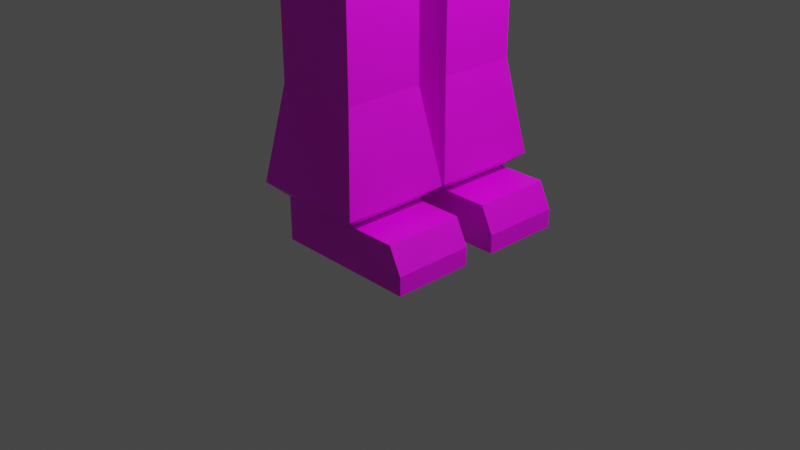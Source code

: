 # Source: Ludzik4-textured-1.blend  (saved by Blender 2.92.15; exported with 4.5.12 LTS)
import bpy
from mathutils import Matrix  # noqa: F401  (used for matrix-valued properties, if any)

bpy.ops.wm.read_factory_settings(use_empty=True)
scene = bpy.context.scene
scene.name = 'Scene'

# ---- collections
col_collection = bpy.data.collections.new('Collection'); scene.collection.children.link(col_collection)

# ---- images (referenced by path relative to the original .blend; pixels are not part of the script)
import os
ASSET_DIR = os.environ.get("B2B_ASSET_DIR", "")  # directory of the original .blend (textures are referenced by path, not embedded)
HERE = os.path.dirname(os.path.abspath(__file__))  # packed textures are extracted next to this script under _unpacked/

def load_image(name, relpath, width, height, colorspace="sRGB"):
    """Load a texture the original file referenced (path relative to the .blend, or extracted next to this script)."""
    p = next((c for c in (os.path.join(HERE, relpath), os.path.join(ASSET_DIR, relpath)) if relpath and os.path.exists(c)), "")
    if p:
        img = bpy.data.images.load(p, check_existing=True)
        img.name = name
    else:  # same state as the original file: an image datablock whose file is absent (Cycles renders it pink)
        img = bpy.data.images.new(name, width, height)
        img.source = "FILE"
        img.filepath = "//" + (relpath or name)
    img.colorspace_settings.name = colorspace
    return img
img_pallet_png = load_image('pallet.png', 'pallet.png', 1024, 1024, 'sRGB')

# ---- materials (node trees are filled in below, after node groups)
mat_material = bpy.data.materials.new('Material')
mat_material.alpha_threshold = 0.0
mat_material.use_transparent_shadow = False
mat_material.line_color = (0.0, 0.0, 0.0, 1.0)

# ---- material node trees
mat_material.use_nodes = True; mat_material.node_tree.nodes.clear()
_N = mat_material.node_tree.nodes; _L = mat_material.node_tree.links
n0 = _N.new('ShaderNodeOutputMaterial'); n0.name = 'Material Output'; n0.location = (300, 300)
n1 = _N.new('ShaderNodeBsdfPrincipled'); n1.name = 'Principled BSDF'; n1.location = (10, 300)
n1.distribution = 'GGX'
n1.subsurface_method = 'BURLEY'
n1.inputs[2].default_value = 0.4
n1.inputs[3].default_value = 1.45
n1.inputs[27].default_value = (0.0, 0.0, 0.0, 1.0)
n1.inputs[28].default_value = 1.0
n2 = _N.new('ShaderNodeTexImage'); n2.name = 'Image Texture'; n2.location = (-376, 150)
n2.image = img_pallet_png
n2.interpolation = 'Closest'
_L.new(n1.outputs[0], n0.inputs[0])
_L.new(n2.outputs[0], n1.inputs[0])
n0.is_active_output = True

# ---- world
world_world = bpy.data.worlds.new('World'); scene.world = world_world
world_world.use_nodes = True; world_world.node_tree.nodes.clear()
_N = world_world.node_tree.nodes; _L = world_world.node_tree.links
n0 = _N.new('ShaderNodeOutputWorld'); n0.name = 'World Output'; n0.location = (300, 300)
n1 = _N.new('ShaderNodeBackground'); n1.name = 'Background'; n1.location = (10, 300)
n1.inputs[0].default_value = (0.05088, 0.05088, 0.05088, 1.0)
_L.new(n1.outputs[0], n0.inputs[0])
n0.is_active_output = True
world_world.color = (0.05088, 0.05088, 0.05088)
world_world.use_sun_shadow = False
world_world.sun_shadow_jitter_overblur = 0.0

# ---- cameras
cam_camera = bpy.data.cameras.new('Camera')
cam_camera.clip_end = 100.0
cam_camera.ortho_scale = 7.314

# ---- lights
light_light = bpy.data.lights.new('Light', 'POINT')
light_light.transmission_factor = 0.0
light_light.energy = 1000.0
light_light.shadow_soft_size = 0.1
light_light.shadow_maximum_resolution = 0.006
light_light.use_absolute_resolution = True

# ---- meshes
me_cube = bpy.data.meshes.new('Cube')
me_cube.from_pydata([(1.0, 1.0, 0.9109), (1.0, 1.0, -1.0), (-1.0, 1.0, 0.9109), (-1.0, 1.0, -1.0), (-1.105, 0.0, -1.0), (1.179, 0.0, 0.9109), (-1.0, 0.0, 0.9109), (1.108, 0.0, -1.0), (0.8089, 0.1583, -1.325), (-0.7961, 0.1583, -1.325), (1.0, 0.0, -1.126), (-1.0, 0.0, -1.126), (0.4498, 1.032, -1.579), (-0.4498, 1.032, -1.579), (0.4498, 0.1808, -1.578), (-0.4498, 0.1808, -1.578), (0.4498, 1.028, -3.139), (-0.4498, 1.028, -3.139), (0.4498, 0.1769, -3.137), (-0.4498, 0.1769, -3.137), (0.4498, 1.028, -3.265), (-0.4498, 1.028, -3.265), (0.4498, 0.1767, -3.264), (-0.4498, 0.1767, -3.264), (0.4498, 1.027, -3.437), (-0.4498, 1.027, -3.437), (0.4498, 0.1763, -3.435), (-0.4498, 0.1763, -3.435), (0.4498, 1.023, -5.568), (-0.4498, 1.023, -5.568), (0.4498, 0.1721, -5.566), (-0.4498, 0.1721, -5.566), (0.4498, 1.022, -6.034), (-0.4498, 1.022, -6.034), (0.4498, 0.1711, -6.032), (-0.4498, 0.1711, -6.032), (0.966, 1.023, -5.568), (0.966, 0.1721, -5.566), (0.966, 1.022, -6.034), (0.966, 0.1711, -6.032), (1.101, 1.023, -5.838), (1.101, 0.1721, -5.836), (1.101, 1.022, -6.034), (1.101, 0.1711, -6.032), (-0.9212, 0.0, 1.678), (-0.8901, 0.8359, 1.76), (0.8986, 0.8845, 1.76), (1.0, 0.0, 1.678), (-0.4457, 1.305, 0.9109), (0.4457, 1.305, 0.9109), (-0.4457, 1.305, 1.678), (0.4457, 1.305, 1.678), (-0.4457, 3.847, 0.9109), (0.4457, 3.847, 0.9109), (-0.4457, 3.847, 1.678), (0.4457, 3.847, 1.678), (-0.4457, 3.974, 0.9109), (0.4457, 3.974, 0.9109), (-0.4457, 3.974, 1.678), (0.4457, 3.974, 1.678), (-0.4457, 4.128, 0.9109), (0.4457, 4.128, 0.9109), (-0.4457, 4.128, 1.678), (0.4457, 4.128, 1.678), (-0.4457, 5.886, 0.9109), (0.4457, 5.886, 0.9109), (-0.4457, 5.886, 1.678), (0.4457, 5.886, 1.678), (-0.5793, 6.0, 0.7958), (0.5793, 6.0, 0.7958), (-0.5793, 6.0, 1.793), (0.5793, 6.0, 1.793), (-0.5793, 7.178, 0.7958), (0.5793, 7.178, 0.7958), (-0.5793, 7.178, 1.793), (0.5793, 7.178, 1.793), (-0.4688, 7.417, 0.891), (0.4688, 7.417, 0.891), (-0.4688, 7.417, 1.698), (0.4688, 7.417, 1.698), (-0.5278, 0.0, 1.897), (-0.5278, 0.7639, 1.897), (0.5278, 0.7639, 1.897), (0.5278, 0.0, 1.897), (-0.5278, 0.0, 2.139), (-0.5278, 0.7639, 2.139), (0.5278, 0.7639, 2.139), (0.5278, 0.0, 2.139), (-1.799, 0.0, 2.522), (-1.799, 1.914, 2.522), (1.799, 1.914, 2.522), (1.799, 0.0, 2.522), (-2.626, 0.0, 3.069), (-2.626, 2.393, 3.069), (2.626, 2.393, 3.069), (2.626, 0.0, 3.069), (-2.626, 0.0, 6.038), (-2.626, 2.393, 6.038), (2.626, 2.393, 6.038), (2.626, 0.0, 6.038), (-2.401, 0.0, 6.581), (-2.401, 2.29, 6.581), (2.401, 2.29, 6.581), (2.401, 0.0, 6.581), (-1.432, 0.0, 7.092), (-1.432, 1.828, 7.092), (1.432, 1.828, 7.092), (1.432, 0.0, 7.092), (-0.3816, 2.393, 3.582), (0.3816, 2.393, 3.582), (-0.3816, 2.393, 5.526), (0.3816, 2.393, 5.526), (-0.3816, 2.882, 3.582), (0.3816, 2.882, 3.582), (-0.3816, 2.882, 5.526), (0.3816, 2.882, 5.526), (-0.3816, 3.499, 3.582), (0.3816, 3.499, 3.582), (-0.3816, 3.84, 5.526), (0.3816, 3.84, 5.526), (-0.3816, 3.7, 6.03), (0.3816, 3.7, 6.03), (-0.3816, 3.84, 6.03), (0.3816, 3.84, 6.03), (2.626, 2.393, 3.069), (2.626, 0.0, 3.069), (2.626, 2.393, 6.038), (2.626, 0.0, 6.038), (2.626, 1.917, 4.689), (2.626, 0.4761, 4.689), (2.626, 1.917, 5.479), (2.626, 0.4761, 5.479), (3.021, 1.917, 4.689), (3.021, 0.4761, 4.689), (3.021, 0.4761, 5.479), (3.021, 1.917, 5.479), (-0.6138, 0.01728, -5.421), (0.6138, 0.01728, -5.421), (0.6138, 1.179, -5.423), (-0.6138, 1.179, -5.423), (0.4498, 0.1744, -4.414), (0.4498, 1.025, -4.415), (-0.4498, 1.025, -4.415), (-0.4498, 0.1744, -4.414), (2.626, 1.066, 4.689), (2.626, 1.066, 5.479), (3.021, 1.066, 4.689), (3.021, 1.066, 5.479)], [], [(4, 6, 2, 3), (3, 2, 0, 1), (1, 0, 5, 7), (3, 1, 12, 13), (6, 5, 47, 44), (9, 8, 10, 11), (1, 7, 10, 8), (4, 3, 9, 11), (15, 13, 17, 19), (1, 8, 14, 12), (8, 9, 15, 14), (9, 3, 13, 15), (16, 18, 22, 20), (14, 15, 19, 18), (12, 14, 18, 16), (13, 12, 16, 17), (23, 21, 25, 27), (17, 16, 20, 21), (19, 17, 21, 23), (18, 19, 23, 22), (137, 136, 31, 30), (22, 23, 27, 26), (20, 22, 26, 24), (21, 20, 24, 25), (28, 30, 37, 36), (138, 137, 30, 28), (139, 138, 28, 29), (136, 139, 29, 31), (33, 32, 34, 35), (29, 28, 32, 33), (31, 29, 33, 35), (30, 31, 35, 34), (37, 39, 43, 41), (32, 28, 36, 38), (30, 34, 39, 37), (34, 32, 38, 39), (40, 41, 43, 42), (36, 37, 41, 40), (38, 36, 40, 42), (39, 38, 42, 43), (44, 47, 83, 80), (5, 0, 46, 47), (2, 6, 44, 45), (45, 46, 51, 50), (51, 49, 53, 55), (46, 0, 49, 51), (0, 2, 48, 49), (2, 45, 50, 48), (53, 52, 56, 57), (49, 48, 52, 53), (48, 50, 54, 52), (50, 51, 55, 54), (56, 58, 62, 60), (52, 54, 58, 56), (54, 55, 59, 58), (55, 53, 57, 59), (63, 61, 65, 67), (58, 59, 63, 62), (59, 57, 61, 63), (57, 56, 60, 61), (64, 66, 70, 68), (61, 60, 64, 65), (60, 62, 66, 64), (62, 63, 67, 66), (70, 71, 75, 74), (66, 67, 71, 70), (67, 65, 69, 71), (65, 64, 68, 69), (75, 73, 77, 79), (71, 69, 73, 75), (69, 68, 72, 73), (68, 70, 74, 72), (77, 76, 78, 79), (73, 72, 76, 77), (72, 74, 78, 76), (74, 75, 79, 78), (83, 82, 86, 87), (46, 45, 81, 82), (47, 46, 82, 83), (45, 44, 80, 81), (87, 86, 90, 91), (81, 80, 84, 85), (80, 83, 87, 84), (82, 81, 85, 86), (88, 91, 95, 92), (85, 84, 88, 89), (84, 87, 91, 88), (86, 85, 89, 90), (95, 94, 98, 99), (90, 89, 93, 94), (91, 90, 94, 95), (89, 88, 92, 93), (97, 96, 100, 101), (93, 92, 96, 97), (92, 95, 99, 96), (94, 93, 97, 98), (100, 103, 107, 104), (96, 99, 103, 100), (98, 97, 101, 102), (99, 98, 102, 103), (106, 105, 104, 107), (102, 101, 105, 106), (103, 102, 106, 107), (101, 100, 104, 105), (109, 111, 110, 108), (114, 115, 121, 120), (108, 110, 114, 112), (110, 111, 115, 114), (111, 109, 113, 115), (109, 108, 112, 113), (117, 116, 118, 119), (115, 113, 117, 119), (113, 112, 116, 117), (112, 114, 118, 116), (120, 121, 123, 122), (115, 119, 123, 121), (118, 114, 120, 122), (119, 118, 122, 123), (125, 124, 126, 127), (144, 145, 130, 128), (146, 132, 135, 147), (128, 130, 135, 132), (144, 128, 132, 146), (131, 129, 133, 134), (145, 131, 134, 147), (143, 142, 139, 136), (142, 141, 138, 139), (141, 140, 137, 138), (140, 143, 136, 137), (26, 27, 143, 140), (24, 26, 140, 141), (25, 24, 141, 142), (27, 25, 142, 143), (130, 145, 147, 135), (129, 144, 146, 133), (133, 146, 147, 134), (129, 131, 145, 144)])
_uv = me_cube.uv_layers.new(name='UVMap')
_uv.uv.foreach_set('vector', [0.74, 0.375, 0.74, 0.375, 0.74, 0.375, 0.74, 0.375, 0.74, 0.375, 0.74, 0.375, 0.74, 0.375, 0.74, 0.375, 0.74, 0.375, 0.74, 0.375, 0.74, 0.375, 0.74, 0.375, 0.1908, 0.375, 0.1908, 0.375, 0.1908, 0.375, 0.1908, 0.375, 0.0, 0.0, 0.0, 0.0, 0.0, 0.0, 0.0, 0.0, 0.1908, 0.375, 0.1908, 0.375, 0.1908, 0.375, 0.1908, 0.375, 0.1908, 0.375, 0.1908, 0.375, 0.1908, 0.375, 0.1908, 0.375, 0.1908, 0.375, 0.1908, 0.375, 0.1908, 0.375, 0.1908, 0.375, 0.1908, 0.375, 0.1908, 0.375, 0.1908, 0.375, 0.1908, 0.375, 0.1908, 0.375, 0.1908, 0.375, 0.1908, 0.375, 0.1908, 0.375, 0.1908, 0.375, 0.1908, 0.375, 0.1908, 0.375, 0.1908, 0.375, 0.1908, 0.375, 0.1908, 0.375, 0.1908, 0.375, 0.1908, 0.375, 0.1908, 0.375, 0.1908, 0.375, 0.1908, 0.375, 0.1908, 0.375, 0.1908, 0.375, 0.1908, 0.375, 0.1908, 0.375, 0.1908, 0.375, 0.1908, 0.375, 0.1908, 0.375, 0.1908, 0.375, 0.1908, 0.375, 0.1908, 0.375, 0.1908, 0.375, 0.1908, 0.375, 0.1908, 0.375, 0.1908, 0.375, 0.1908, 0.375, 0.1908, 0.375, 0.1908, 0.375, 0.1908, 0.375, 0.1908, 0.375, 0.1908, 0.375, 0.1908, 0.375, 0.1908, 0.375, 0.1908, 0.375, 0.1908, 0.375, 0.1908, 0.375, 0.1908, 0.375, 0.1908, 0.375, 0.1908, 0.375, 0.1908, 0.375, 0.1908, 0.375, 0.1908, 0.375, 0.1908, 0.375, 0.1908, 0.375, 0.1908, 0.375, 0.1908, 0.375, 0.1908, 0.375, 0.1908, 0.375, 0.1908, 0.375, 0.1908, 0.375, 0.1908, 0.375, 0.1908, 0.375, 0.1908, 0.375, 0.1908, 0.375, 0.1908, 0.375, 0.1908, 0.375, 0.6708, 0.375, 0.6708, 0.375, 0.6708, 0.375, 0.6708, 0.375, 0.1908, 0.375, 0.1908, 0.375, 0.1908, 0.375, 0.1908, 0.375, 0.1908, 0.375, 0.1908, 0.375, 0.1908, 0.375, 0.1908, 0.375, 0.1908, 0.375, 0.1908, 0.375, 0.1908, 0.375, 0.1908, 0.375, 0.2277, 0.375, 0.2277, 0.375, 0.2277, 0.375, 0.2277, 0.375, 0.2277, 0.375, 0.2277, 0.375, 0.2277, 0.375, 0.2277, 0.375, 0.2277, 0.375, 0.2277, 0.375, 0.2277, 0.375, 0.2277, 0.375, 0.2277, 0.375, 0.2277, 0.375, 0.2277, 0.375, 0.2277, 0.375, 0.2277, 0.375, 0.2277, 0.375, 0.2277, 0.375, 0.2277, 0.375, 0.2277, 0.375, 0.2277, 0.375, 0.2277, 0.375, 0.2277, 0.375, 0.2277, 0.375, 0.2277, 0.375, 0.2277, 0.375, 0.2277, 0.375, 0.2277, 0.375, 0.2277, 0.375, 0.2277, 0.375, 0.2277, 0.375, 0.2277, 0.375, 0.2277, 0.375, 0.2277, 0.375, 0.2277, 0.375, 0.2277, 0.375, 0.2277, 0.375, 0.2277, 0.375, 0.2277, 0.375, 0.2277, 0.375, 0.2277, 0.375, 0.2277, 0.375, 0.2277, 0.375, 0.2277, 0.375, 0.2277, 0.375, 0.2277, 0.375, 0.2277, 0.375, 0.0, 0.0, 0.0, 0.0, 0.0, 0.0, 0.0, 0.0, 0.74, 0.375, 0.74, 0.375, 0.74, 0.375, 0.74, 0.375, 0.74, 0.375, 0.74, 0.375, 0.74, 0.375, 0.74, 0.375, 0.74, 0.375, 0.74, 0.375, 0.74, 0.375, 0.74, 0.375, 0.74, 0.375, 0.74, 0.375, 0.74, 0.375, 0.74, 0.375, 0.74, 0.375, 0.74, 0.375, 0.74, 0.375, 0.74, 0.375, 0.74, 0.375, 0.74, 0.375, 0.74, 0.375, 0.74, 0.375, 0.74, 0.375, 0.74, 0.375, 0.74, 0.375, 0.74, 0.375, 0.74, 0.375, 0.74, 0.375, 0.74, 0.375, 0.74, 0.375, 0.74, 0.375, 0.74, 0.375, 0.74, 0.375, 0.74, 0.375, 0.74, 0.375, 0.74, 0.375, 0.74, 0.375, 0.74, 0.375, 0.74, 0.375, 0.74, 0.375, 0.74, 0.375, 0.74, 0.375, 0.74, 0.375, 0.74, 0.375, 0.74, 0.375, 0.74, 0.375, 0.74, 0.375, 0.74, 0.375, 0.74, 0.375, 0.74, 0.375, 0.74, 0.375, 0.74, 0.375, 0.74, 0.375, 0.74, 0.375, 0.74, 0.375, 0.74, 0.375, 0.74, 0.375, 0.74, 0.375, 0.74, 0.375, 0.74, 0.375, 0.74, 0.375, 0.74, 0.375, 0.74, 0.375, 0.74, 0.375, 0.74, 0.375, 0.74, 0.375, 0.74, 0.375, 0.74, 0.375, 0.74, 0.375, 0.74, 0.375, 0.74, 0.375, 0.74, 0.375, 0.74, 0.375, 0.74, 0.375, 0.6708, 0.375, 0.6708, 0.375, 0.6708, 0.375, 0.6708, 0.375, 0.74, 0.375, 0.74, 0.375, 0.74, 0.375, 0.74, 0.375, 0.74, 0.375, 0.74, 0.375, 0.74, 0.375, 0.74, 0.375, 0.74, 0.375, 0.74, 0.375, 0.74, 0.375, 0.74, 0.375, 0.6708, 0.375, 0.6708, 0.375, 0.6708, 0.375, 0.6708, 0.375, 0.6708, 0.375, 0.6708, 0.375, 0.6708, 0.375, 0.6708, 0.375, 0.6708, 0.375, 0.6708, 0.375, 0.6708, 0.375, 0.6708, 0.375, 0.6708, 0.375, 0.6708, 0.375, 0.6708, 0.375, 0.6708, 0.375, 0.6708, 0.375, 0.6708, 0.375, 0.6708, 0.375, 0.6708, 0.375, 0.6708, 0.375, 0.6708, 0.375, 0.6708, 0.375, 0.6708, 0.375, 0.6708, 0.375, 0.6708, 0.375, 0.6708, 0.375, 0.6708, 0.375, 0.6708, 0.375, 0.6708, 0.375, 0.6708, 0.375, 0.6708, 0.375, 0.6708, 0.375, 0.6708, 0.375, 0.6708, 0.375, 0.6708, 0.375, 0.6708, 0.375, 0.6708, 0.375, 0.6708, 0.375, 0.6708, 0.375, 0.6708, 0.375, 0.6708, 0.375, 0.6708, 0.375, 0.6708, 0.375, 0.6708, 0.375, 0.6708, 0.375, 0.6708, 0.375, 0.6708, 0.375, 0.6708, 0.375, 0.6708, 0.375, 0.6708, 0.375, 0.6708, 0.375, 0.74, 0.375, 0.74, 0.375, 0.74, 0.375, 0.74, 0.375, 0.74, 0.375, 0.74, 0.375, 0.74, 0.375, 0.74, 0.375, 0.74, 0.375, 0.74, 0.375, 0.74, 0.375, 0.74, 0.375, 0.6708, 0.375, 0.6708, 0.375, 0.6708, 0.375, 0.6708, 0.375, 0.6708, 0.375, 0.6708, 0.375, 0.6708, 0.375, 0.6708, 0.375, 0.0, 0.0, 0.0, 0.0, 0.0, 0.0, 0.0, 0.0, 0.6708, 0.375, 0.6708, 0.375, 0.6708, 0.375, 0.6708, 0.375, 0.0, 0.0, 0.0, 0.0, 0.0, 0.0, 0.0, 0.0, 0.6708, 0.375, 0.6708, 0.375, 0.6708, 0.375, 0.6708, 0.375, 0.0, 0.0, 0.0, 0.0, 0.0, 0.0, 0.0, 0.0, 0.6708, 0.375, 0.6708, 0.375, 0.6708, 0.375, 0.6708, 0.375, 0.6708, 0.375, 0.6708, 0.375, 0.6708, 0.375, 0.6708, 0.375, 0.6708, 0.375, 0.6708, 0.375, 0.6708, 0.375, 0.6708, 0.375, 0.6708, 0.375, 0.6708, 0.375, 0.6708, 0.375, 0.6708, 0.375, 0.6708, 0.375, 0.6708, 0.375, 0.6708, 0.375, 0.6708, 0.375, 0.6708, 0.375, 0.6708, 0.375, 0.6708, 0.375, 0.6708, 0.375, 0.6708, 0.375, 0.6708, 0.375, 0.6708, 0.375, 0.6708, 0.375, 0.0, 0.0, 0.0, 0.0, 0.0, 0.0, 0.0, 0.0, 0.6708, 0.375, 0.6708, 0.375, 0.6708, 0.375, 0.6708, 0.375, 0.0, 0.0, 0.0, 0.0, 0.0, 0.0, 0.0, 0.0, 0.0, 0.0, 0.0, 0.0, 0.0, 0.0, 0.0, 0.0, 0.6708, 0.375, 0.6708, 0.375, 0.6708, 0.375, 0.6708, 0.375, 0.6708, 0.375, 0.6708, 0.375, 0.6708, 0.375, 0.6708, 0.375, 0.6708, 0.375, 0.6708, 0.375, 0.6708, 0.375, 0.6708, 0.375, 0.6708, 0.375, 0.6708, 0.375, 0.6708, 0.375, 0.6708, 0.375, 0.6708, 0.375, 0.6708, 0.375, 0.6708, 0.375, 0.6708, 0.375, 0.6708, 0.375, 0.6708, 0.375, 0.6708, 0.375, 0.6708, 0.375, 0.6708, 0.375, 0.6708, 0.375, 0.6708, 0.375, 0.6708, 0.375, 0.6708, 0.375, 0.6708, 0.375, 0.6708, 0.375, 0.6708, 0.375, 0.6708, 0.375, 0.6708, 0.375, 0.6708, 0.375, 0.6708, 0.375, 0.6708, 0.375, 0.6708, 0.375, 0.6708, 0.375, 0.6708, 0.375, 0.6708, 0.375, 0.6708, 0.375, 0.6708, 0.375, 0.6708, 0.375, 0.6708, 0.375, 0.6708, 0.375, 0.6708, 0.375, 0.6708, 0.375, 0.6708, 0.375, 0.6708, 0.375, 0.6708, 0.375, 0.6708, 0.375, 0.6708, 0.375, 0.6708, 0.375, 0.6708, 0.375, 0.6708, 0.375, 0.6708, 0.375, 0.6708, 0.375, 0.6708, 0.375, 0.6708, 0.375, 0.6708, 0.375, 0.6708, 0.375, 0.6708, 0.375, 0.6708, 0.375, 0.6708, 0.375, 0.6708, 0.375, 0.6708, 0.375, 0.6708, 0.375, 0.6708, 0.375, 0.6708, 0.375, 0.6708, 0.375, 0.6708, 0.375, 0.6708, 0.375, 0.6708, 0.375, 0.6708, 0.375, 0.6708, 0.375, 0.6708, 0.375, 0.6708, 0.375, 0.6708, 0.375, 0.6708, 0.375, 0.6708, 0.375, 0.6708, 0.375, 0.6708, 0.375, 0.6708, 0.375, 0.6708, 0.375, 0.6708, 0.375, 0.6708, 0.375, 0.6708, 0.375, 0.02003, 0.375, 0.02003, 0.375, 0.02003, 0.375, 0.02003, 0.375, 0.02003, 0.375, 0.02003, 0.375, 0.02003, 0.375, 0.02003, 0.375, 0.02003, 0.375, 0.02003, 0.375, 0.02003, 0.375, 0.02003, 0.375, 0.02003, 0.375, 0.02003, 0.375, 0.02003, 0.375, 0.02003, 0.375, 0.02003, 0.375, 0.02003, 0.375, 0.02003, 0.375, 0.02003, 0.375, 0.1908, 0.375, 0.1908, 0.375, 0.1908, 0.375, 0.1908, 0.375, 0.1908, 0.375, 0.1908, 0.375, 0.1908, 0.375, 0.1908, 0.375, 0.1908, 0.375, 0.1908, 0.375, 0.1908, 0.375, 0.1908, 0.375, 0.1908, 0.375, 0.1908, 0.375, 0.1908, 0.375, 0.1908, 0.375, 0.1908, 0.375, 0.1908, 0.375, 0.1908, 0.375, 0.1908, 0.375, 0.1908, 0.375, 0.1908, 0.375, 0.1908, 0.375, 0.1908, 0.375, 0.1908, 0.375, 0.1908, 0.375, 0.1908, 0.375, 0.1908, 0.375, 0.1908, 0.375, 0.1908, 0.375, 0.1908, 0.375, 0.1908, 0.375, 0.02003, 0.375, 0.02003, 0.375, 0.02003, 0.375, 0.02003, 0.375, 0.02003, 0.375, 0.02003, 0.375, 0.02003, 0.375, 0.02003, 0.375, 0.2323, 0.375, 0.2323, 0.375, 0.2323, 0.375, 0.2323, 0.375, 0.6708, 0.375, 0.6708, 0.375, 0.6708, 0.375, 0.6708, 0.375])
me_cube.materials.append(mat_material)
me_cube.use_remesh_preserve_volume = False
me_cube.use_remesh_preserve_attributes = False
me_cube.use_mirror_vertex_groups = False
me_cube.update()

# ---- objects
ob_cube = bpy.data.objects.new('Cube', me_cube)
ob_light = bpy.data.objects.new('Light', light_light)
ob_camera = bpy.data.objects.new('Camera', cam_camera)

# ---- transforms, parenting, visibility, modifiers, constraints
ob_cube.location = (0.0, 0.0, 5.993)
ob_cube.lock_rotations_4d = False
ob_cube.empty_display_type = 'ARROWS'
ob_cube.lineart.crease_threshold = 0.0
_m = ob_cube.modifiers.new('Mirror', 'MIRROR')
_m.use_axis = (False, True, False)
ob_light.location = (4.076, 1.005, 5.904)
ob_light.rotation_euler = (0.6503, 0.05522, 1.866)
ob_light.lock_rotations_4d = False
ob_light.empty_display_type = 'ARROWS'
ob_light.color = (0.0, 0.0, 0.0, 0.0)
ob_light.lineart.crease_threshold = 0.0
ob_camera.location = (7.359, -6.926, 4.958)
ob_camera.rotation_euler = (1.109, 0.0, 0.8149)
ob_camera.lock_rotations_4d = False
ob_camera.empty_display_type = 'ARROWS'
ob_camera.color = (0.0, 0.0, 0.0, 0.0)
ob_camera.display_type = 'WIRE'
ob_camera.lineart.crease_threshold = 0.0

# ---- collection membership
col_collection.objects.link(ob_cube)
col_collection.objects.link(ob_light)
col_collection.objects.link(ob_camera)

# ---- scene / render settings (as saved in the file)
scene.camera = ob_camera
scene.frame_start = 1; scene.frame_end = 250; scene.frame_set(1)
scene.render.engine = 'BLENDER_EEVEE_NEXT'
scene.cycles.use_denoising = False
scene.cycles.samples = 128
scene.cycles.sampling_pattern = 'TABULATED_SOBOL'
scene.cycles.use_adaptive_sampling = False
scene.cycles.use_light_tree = False
scene.view_settings.view_transform = 'Filmic'
bpy.context.view_layer.update()
